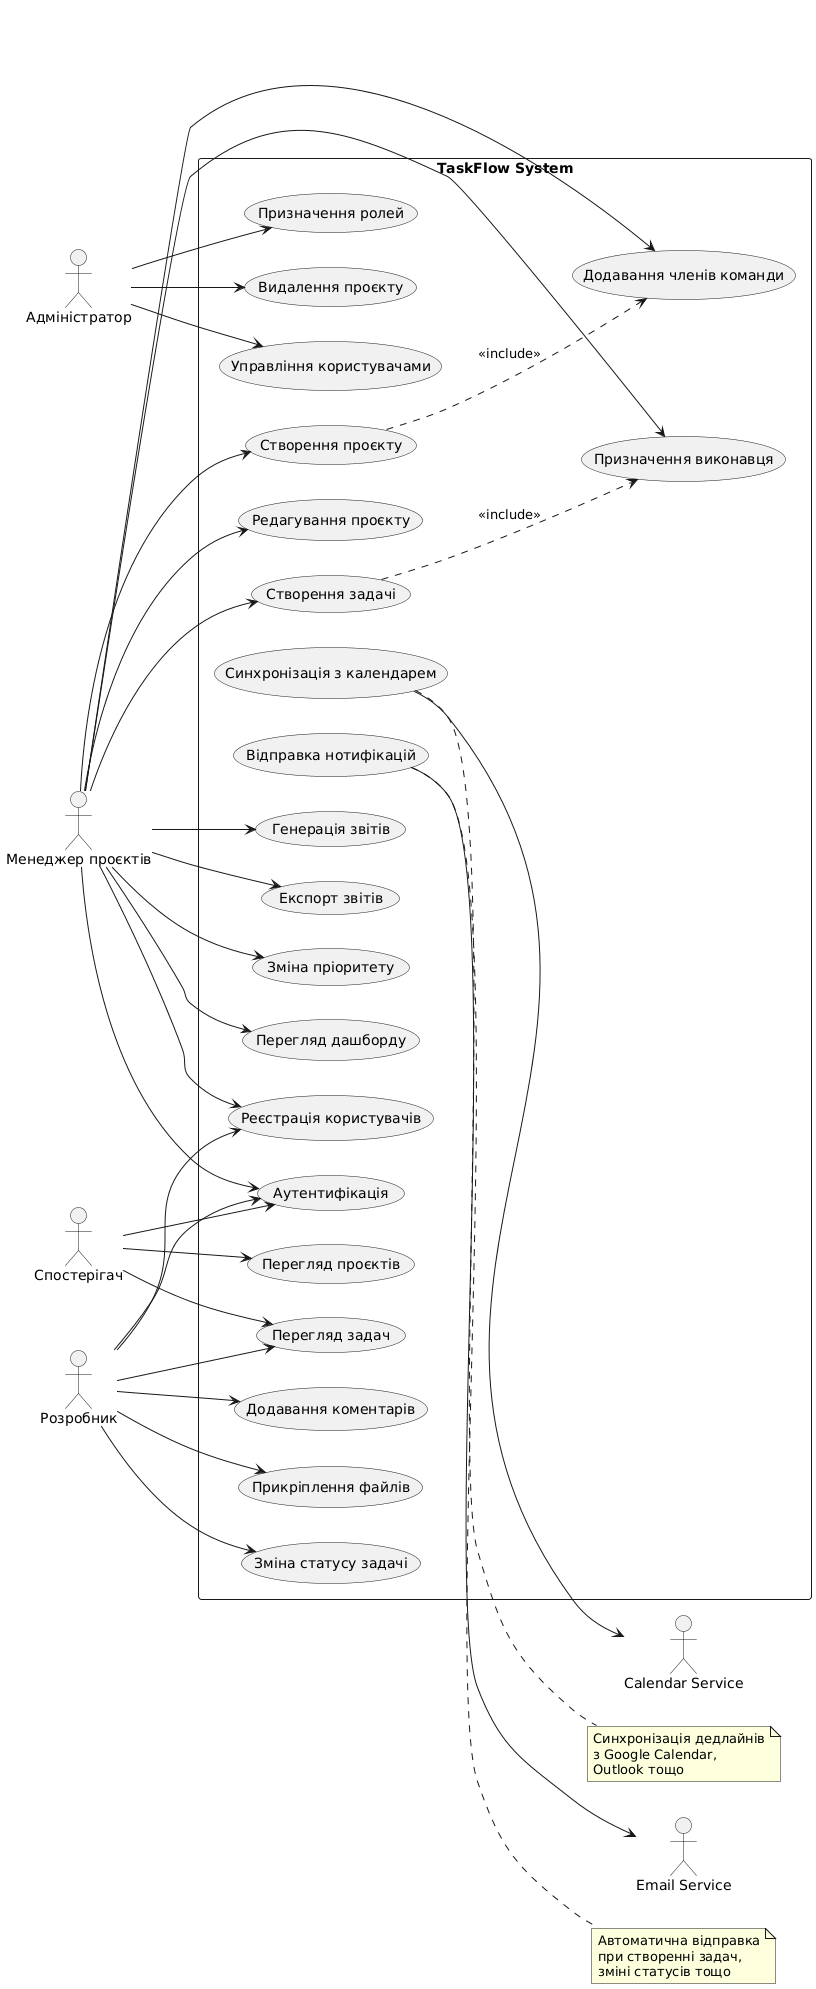

The diagram above was rendered by PlantUML. Its source (embedded in the PNG):
@startuml
left to right direction
skinparam packageStyle rectangle

actor "Адміністратор" as Admin
actor "Менеджер проєктів" as PM
actor "Розробник" as Dev
actor "Спостерігач" as Observer
actor "Email Service" as Email
actor "Calendar Service" as Calendar

rectangle "TaskFlow System" {
  ' Управління користувачами
  usecase "Реєстрація користувачів" as UC1
  usecase "Аутентифікація" as UC2
  usecase "Управління користувачами" as UC3
  usecase "Призначення ролей" as UC4

  ' Управління проєктами
  usecase "Створення проєкту" as UC5
  usecase "Редагування проєкту" as UC6
  usecase "Додавання членів команди" as UC7
  usecase "Видалення проєкту" as UC8

  ' Управління задачами
  usecase "Створення задачі" as UC9
  usecase "Призначення виконавця" as UC10
  usecase "Зміна статусу задачі" as UC11
  usecase "Зміна пріоритету" as UC12
  usecase "Додавання коментарів" as UC13
  usecase "Прикріплення файлів" as UC14

  ' Аналітика
  usecase "Перегляд дашборду" as UC15
  usecase "Генерація звітів" as UC16
  usecase "Експорт звітів" as UC17

  ' Нотифікації та інтеграції
  usecase "Відправка нотифікацій" as UC18
  usecase "Синхронізація з календарем" as UC19

  ' Перегляд
  usecase "Перегляд проєктів" as UC20
  usecase "Перегляд задач" as UC21
}

' Адміністратор
Admin --> UC3
Admin --> UC4
Admin --> UC8

' Менеджер проєктів
PM --> UC1
PM --> UC2
PM --> UC5
PM --> UC6
PM --> UC7
PM --> UC9
PM --> UC10
PM --> UC12
PM --> UC15
PM --> UC16
PM --> UC17

' Розробник
Dev --> UC1
Dev --> UC2
Dev --> UC11
Dev --> UC13
Dev --> UC14
Dev --> UC21

' Спостерігач
Observer --> UC2
Observer --> UC20
Observer --> UC21

' Зовнішні системи
UC18 --> Email
UC19 --> Calendar

' Додаткові зв'язки (include/extend)
UC5 ..> UC7 : <<include>>
UC9 ..> UC10 : <<include>>

note right of UC18
  Автоматична відправка
  при створенні задач,
  зміні статусів тощо
end note

note right of UC19
  Синхронізація дедлайнів
  з Google Calendar,
  Outlook тощо
end note
@enduml